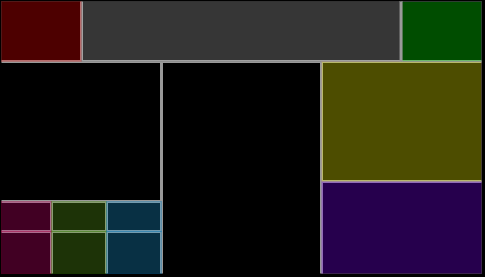

The diagram above was exported from draw.io. Its source (the exported page's mxGraphModel, read from the mxfile embedded in the PNG):
<mxGraphModel dx="652" dy="457" grid="1" gridSize="10" guides="1" tooltips="1" connect="1" arrows="1" fold="1" page="1" pageScale="1" pageWidth="827" pageHeight="1169" background="#000000" math="0" shadow="0">
  <root>
    <mxCell id="0" />
    <mxCell id="1" parent="0" />
    <mxCell id="R4oAzKSPQZAmDeBspqBQ-1" value="" style="rounded=0;whiteSpace=wrap;html=1;fillColor=#000000;" parent="1" vertex="1">
      <mxGeometry x="200" y="120" width="480" height="272" as="geometry" />
    </mxCell>
    <mxCell id="R4oAzKSPQZAmDeBspqBQ-4" value="" style="endArrow=none;html=1;rounded=0;strokeColor=#999999;strokeWidth=3;" parent="1" edge="1">
      <mxGeometry width="50" height="50" relative="1" as="geometry">
        <mxPoint x="200" y="180" as="sourcePoint" />
        <mxPoint x="680" y="180" as="targetPoint" />
      </mxGeometry>
    </mxCell>
    <mxCell id="R4oAzKSPQZAmDeBspqBQ-5" value="" style="endArrow=none;html=1;rounded=0;strokeColor=#999999;strokeWidth=3;exitX=0.25;exitY=1;exitDx=0;exitDy=0;entryX=0.25;entryY=1;entryDx=0;entryDy=0;" parent="1" edge="1" target="9XydyOoZIC-MqF_aY8BW-7">
      <mxGeometry width="50" height="50" relative="1" as="geometry">
        <mxPoint x="359.9999999999999" y="392" as="sourcePoint" />
        <mxPoint x="359.9999999999999" y="120" as="targetPoint" />
      </mxGeometry>
    </mxCell>
    <mxCell id="R4oAzKSPQZAmDeBspqBQ-6" value="" style="endArrow=none;html=1;rounded=0;strokeColor=#999999;strokeWidth=3;exitX=0.25;exitY=1;exitDx=0;exitDy=0;entryX=0;entryY=0;entryDx=0;entryDy=0;" parent="1" edge="1" target="9XydyOoZIC-MqF_aY8BW-9">
      <mxGeometry width="50" height="50" relative="1" as="geometry">
        <mxPoint x="520" y="392" as="sourcePoint" />
        <mxPoint x="520" y="180" as="targetPoint" />
      </mxGeometry>
    </mxCell>
    <mxCell id="R4oAzKSPQZAmDeBspqBQ-7" value="" style="endArrow=none;html=1;rounded=0;strokeWidth=3;strokeColor=#999999;exitX=0;exitY=0.5;exitDx=0;exitDy=0;" parent="1" edge="1">
      <mxGeometry width="50" height="50" relative="1" as="geometry">
        <mxPoint x="199.9999999999999" y="320" as="sourcePoint" />
        <mxPoint x="360" y="320" as="targetPoint" />
      </mxGeometry>
    </mxCell>
    <mxCell id="R4oAzKSPQZAmDeBspqBQ-8" value="" style="endArrow=none;html=1;rounded=0;strokeWidth=3;strokeColor=#999999;exitX=0;exitY=0.5;exitDx=0;exitDy=0;" parent="1" edge="1">
      <mxGeometry width="50" height="50" relative="1" as="geometry">
        <mxPoint x="200" y="350" as="sourcePoint" />
        <mxPoint x="360.0000000000001" y="350" as="targetPoint" />
      </mxGeometry>
    </mxCell>
    <mxCell id="R4oAzKSPQZAmDeBspqBQ-9" value="" style="endArrow=none;html=1;rounded=0;strokeWidth=3;strokeColor=#999999;" parent="1" edge="1">
      <mxGeometry width="50" height="50" relative="1" as="geometry">
        <mxPoint x="250" y="392" as="sourcePoint" />
        <mxPoint x="250" y="320" as="targetPoint" />
      </mxGeometry>
    </mxCell>
    <mxCell id="R4oAzKSPQZAmDeBspqBQ-10" value="" style="endArrow=none;html=1;rounded=0;strokeWidth=3;strokeColor=#999999;" parent="1" edge="1">
      <mxGeometry width="50" height="50" relative="1" as="geometry">
        <mxPoint x="305" y="392" as="sourcePoint" />
        <mxPoint x="305" y="320" as="targetPoint" />
      </mxGeometry>
    </mxCell>
    <mxCell id="R4oAzKSPQZAmDeBspqBQ-13" value="" style="endArrow=none;html=1;rounded=0;strokeWidth=3;strokeColor=#999999;exitX=0;exitY=0.5;exitDx=0;exitDy=0;" parent="1" edge="1">
      <mxGeometry width="50" height="50" relative="1" as="geometry">
        <mxPoint x="520" y="300" as="sourcePoint" />
        <mxPoint x="680.0000000000001" y="300" as="targetPoint" />
      </mxGeometry>
    </mxCell>
    <mxCell id="R4oAzKSPQZAmDeBspqBQ-14" value="" style="endArrow=none;html=1;rounded=0;strokeWidth=3;strokeColor=#999999;" parent="1" edge="1">
      <mxGeometry width="50" height="50" relative="1" as="geometry">
        <mxPoint x="280" y="180" as="sourcePoint" />
        <mxPoint x="280" y="120" as="targetPoint" />
      </mxGeometry>
    </mxCell>
    <mxCell id="9XydyOoZIC-MqF_aY8BW-3" value="" style="rounded=0;whiteSpace=wrap;html=1;fillColor=#FF0000;strokeColor=#b85450;opacity=30;" parent="1" vertex="1">
      <mxGeometry x="200" y="120" width="80" height="60" as="geometry" />
    </mxCell>
    <mxCell id="9XydyOoZIC-MqF_aY8BW-7" value="" style="rounded=0;whiteSpace=wrap;html=1;fillColor=#B3B3B3;strokeColor=#666666;opacity=30;fontColor=#333333;" parent="1" vertex="1">
      <mxGeometry x="280" y="120" width="320" height="60" as="geometry" />
    </mxCell>
    <mxCell id="9XydyOoZIC-MqF_aY8BW-8" value="" style="rounded=0;whiteSpace=wrap;html=1;fillColor=#7F00FF;strokeColor=#9673a6;opacity=30;" parent="1" vertex="1">
      <mxGeometry x="520" y="300" width="160" height="92" as="geometry" />
    </mxCell>
    <mxCell id="9XydyOoZIC-MqF_aY8BW-9" value="" style="rounded=0;whiteSpace=wrap;html=1;fillColor=#FFFF00;strokeColor=#9673a6;opacity=30;" parent="1" vertex="1">
      <mxGeometry x="520" y="180" width="160" height="120" as="geometry" />
    </mxCell>
    <mxCell id="9XydyOoZIC-MqF_aY8BW-10" value="" style="rounded=0;whiteSpace=wrap;html=1;fillColor=#00FF00;strokeColor=#9673a6;opacity=30;" parent="1" vertex="1">
      <mxGeometry x="600" y="120" width="80" height="60" as="geometry" />
    </mxCell>
    <mxCell id="9XydyOoZIC-MqF_aY8BW-11" value="" style="rounded=0;whiteSpace=wrap;html=1;opacity=30;fillColor=#d80073;strokeColor=#A50040;fontColor=#ffffff;" parent="1" vertex="1">
      <mxGeometry x="200" y="350" width="50" height="42" as="geometry" />
    </mxCell>
    <mxCell id="9XydyOoZIC-MqF_aY8BW-12" value="" style="rounded=0;whiteSpace=wrap;html=1;opacity=30;fillColor=#60a917;fontColor=#ffffff;strokeColor=#2D7600;" parent="1" vertex="1">
      <mxGeometry x="250" y="350" width="55" height="42" as="geometry" />
    </mxCell>
    <mxCell id="9XydyOoZIC-MqF_aY8BW-13" value="" style="rounded=0;whiteSpace=wrap;html=1;opacity=30;fillColor=#1ba1e2;fontColor=#ffffff;strokeColor=#006EAF;" parent="1" vertex="1">
      <mxGeometry x="305" y="350" width="55" height="42" as="geometry" />
    </mxCell>
    <mxCell id="9XydyOoZIC-MqF_aY8BW-14" value="" style="rounded=0;whiteSpace=wrap;html=1;opacity=30;fillColor=#d80073;strokeColor=#A50040;fontColor=#ffffff;" parent="1" vertex="1">
      <mxGeometry x="200" y="320" width="50" height="30" as="geometry" />
    </mxCell>
    <mxCell id="9XydyOoZIC-MqF_aY8BW-15" value="" style="rounded=0;whiteSpace=wrap;html=1;opacity=30;fillColor=#60a917;fontColor=#ffffff;strokeColor=#2D7600;" parent="1" vertex="1">
      <mxGeometry x="250" y="320" width="55" height="30" as="geometry" />
    </mxCell>
    <mxCell id="9XydyOoZIC-MqF_aY8BW-16" value="" style="rounded=0;whiteSpace=wrap;html=1;opacity=30;fillColor=#1ba1e2;fontColor=#ffffff;strokeColor=#006EAF;" parent="1" vertex="1">
      <mxGeometry x="305" y="320" width="55" height="30" as="geometry" />
    </mxCell>
    <mxCell id="9XydyOoZIC-MqF_aY8BW-17" style="edgeStyle=orthogonalEdgeStyle;rounded=0;orthogonalLoop=1;jettySize=auto;html=1;exitX=0.5;exitY=1;exitDx=0;exitDy=0;" parent="1" source="9XydyOoZIC-MqF_aY8BW-14" target="9XydyOoZIC-MqF_aY8BW-14" edge="1">
      <mxGeometry relative="1" as="geometry" />
    </mxCell>
    <mxCell id="9XydyOoZIC-MqF_aY8BW-19" value="" style="endArrow=none;html=1;rounded=0;strokeWidth=3;strokeColor=#999999;" parent="1" edge="1">
      <mxGeometry width="50" height="50" relative="1" as="geometry">
        <mxPoint x="599.5699999999999" y="180" as="sourcePoint" />
        <mxPoint x="599.5699999999999" y="120" as="targetPoint" />
      </mxGeometry>
    </mxCell>
  </root>
</mxGraphModel>